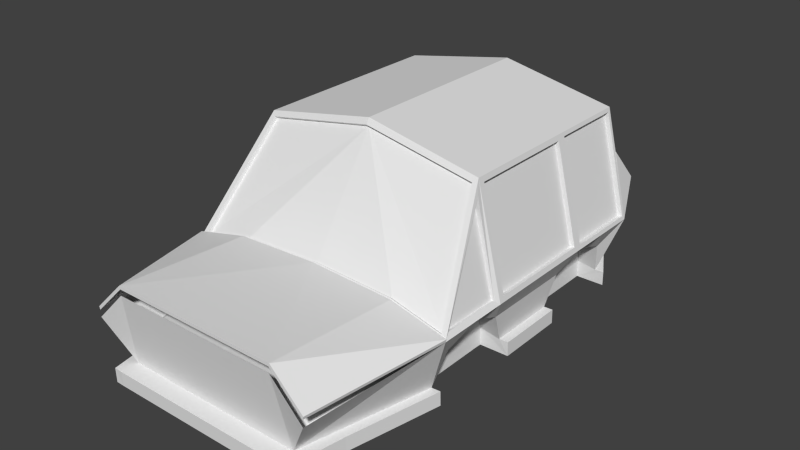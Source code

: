# Source: dogcar2.blend  (saved by Blender 2.73.0; exported with 4.5.12 LTS)
import bpy
from mathutils import Matrix  # noqa: F401  (used for matrix-valued properties, if any)

bpy.ops.wm.read_factory_settings(use_empty=True)
scene = bpy.context.scene
scene.name = 'Scene'

# ---- collections
col_collection_1 = bpy.data.collections.new('Collection 1'); scene.collection.children.link(col_collection_1)

# ---- materials (node trees are filled in below, after node groups)
mat_material = bpy.data.materials.new('Material')
mat_material.alpha_threshold = 0.0
mat_material.use_transparent_shadow = False
mat_material.roughness = 0.5
mat_material_001 = bpy.data.materials.new('Material.001')
mat_material_001.alpha_threshold = 0.0
mat_material_001.use_transparent_shadow = False
mat_material_001.roughness = 0.5

# ---- material node trees

# ---- world
world_world = bpy.data.worlds.new('World'); scene.world = world_world
world_world.color = (0.05088, 0.05088, 0.05088)
world_world.use_sun_shadow = False
world_world.sun_shadow_jitter_overblur = 0.0
world_world.cycles.sampling_method = 'MANUAL'
world_world.cycles.sample_map_resolution = 256

# ---- meshes
me_cylinder_001 = bpy.data.meshes.new('Cylinder.001')
me_cylinder_001.from_pydata([(0.0, 0.3127, -0.2071), (0.0, 0.3127, 0.5942), (-0.4807, -0.4243, -0.1639), (-0.4807, -0.4243, 0.4732), (-0.5595, -0.1978, -0.2071), (-0.5595, -0.1978, 0.5942), (-0.455, 0.2246, -0.2071), (-0.455, 0.2246, 0.5942), (0.0, -0.1109, -0.5663), (0.0, -0.3988, -0.4125), (-0.3354, -0.3988, -0.4125), (-0.3866, -0.1978, -0.5663), (-0.3069, -0.1109, -0.5663), (0.0, -0.1274, 0.8852), (-0.4783, -0.4243, 0.8478), (-0.5595, -0.1978, 0.8852), (-0.3351, -0.1424, 0.8852), (0.0, -0.1302, 1.415), (0.0, -0.4243, 1.363), (-0.363, -0.4243, 1.363), (-0.4623, -0.2594, 1.415), (-0.3351, -0.1302, 1.415), (0.0, -0.4808, -0.1188), (0.0, -0.4808, 0.5393), (-0.4035, -0.4808, -0.1656), (-0.3996, -0.4808, 0.4713), (0.0, -0.4554, -0.4138), (-0.3354, -0.4554, -0.4138), (0.0, -0.4808, 0.7783), (-0.3996, -0.4808, 0.8458), (0.0, -0.4808, 1.362), (-0.363, -0.4808, 1.362), (-0.5157, -0.4242, -0.1654), (-0.5157, -0.4242, 0.4715), (-0.3704, -0.3988, -0.4136), (-0.5133, -0.4242, 0.846), (-0.4368, -0.4242, 1.214), (-0.5157, -0.4808, -0.1671), (-0.5157, -0.4808, 0.4696), (-0.3704, -0.4554, -0.4149), (-0.5133, -0.4808, 0.8441), (-0.4368, -0.4808, 1.213), (0.0, -0.3978, -0.4609), (-0.3346, -0.3978, -0.4609), (0.0, -0.4544, -0.4622), (-0.3346, -0.4544, -0.4622), (-0.3601, -0.3978, -0.4348), (-0.3601, -0.4543, -0.436), (0.0, -0.4258, 1.433), (-0.3641, -0.4258, 1.433), (0.0, -0.4823, 1.431), (-0.3641, -0.4823, 1.431), (-0.3991, -0.4257, 1.431), (-0.3991, -0.4823, 1.43), (0.0, 0.3127, 0.1134), (-0.4807, -0.4243, 0.1925), (-0.5595, -0.1978, 0.1134), (-0.455, 0.2246, 0.1134), (0.0, -0.4808, 0.1445), (-0.4035, -0.4808, 0.1909), (-0.5157, -0.4242, 0.1911), (-0.5157, -0.4808, 0.1894), (-0.4999, -0.3, -0.127), (-0.4997, -0.3, 0.5287), (-0.5595, -0.1978, -0.04684), (-0.4989, -0.3, 0.7923), (-0.5595, -0.1978, 0.7397), (-0.4999, -0.2501, 0.01407), (-0.4993, -0.2501, 0.66), (-0.4035, -0.4121, -0.1639), (-0.4035, -0.4121, 0.1925), (-0.4035, -0.4121, 0.01407), (-0.4227, -0.3, -0.127), (-0.4227, -0.3, 0.1556), (-0.4227, -0.2379, 0.01407), (-0.3996, -0.4112, 0.4718), (-0.3972, -0.4112, 0.8464), (-0.4186, -0.3, 0.5287), (-0.4178, -0.3, 0.7923), (-0.3984, -0.4112, 0.6592), (-0.4182, -0.2371, 0.6592), (-0.4999, -0.3, 0.1556), (-0.5544, -0.1772, 0.5707), (-0.4601, 0.2039, 0.5707), (-0.5544, -0.1772, 0.1369), (-0.4601, 0.2039, 0.1369), (-0.5379, -0.1813, 0.5707), (-0.4436, 0.1998, 0.5707), (-0.5379, -0.1813, 0.1369), (-0.4436, 0.1998, 0.1369), (-0.5556, -0.1822, -0.1952), (-0.4589, 0.2089, -0.1952), (-0.5556, -0.1822, 0.1015), (-0.4589, 0.2089, 0.1015), (-0.5474, -0.1805, -0.2193), (-0.4535, 0.1988, -0.2193), (-0.3205, -0.1024, -0.5419), (0.0, 0.2881, -0.226), (-0.4234, 0.2092, -0.226), (0.0, -0.0909, -0.5474), (-0.2909, -0.0909, -0.5474), (0.0, 0.2722, -0.2088), (-0.4219, 0.1933, -0.2088), (0.0, -0.1068, -0.5303), (-0.2894, -0.1068, -0.5303), (-0.5342, -0.1838, -0.2108), (-0.4403, 0.1956, -0.2108), (-0.3073, -0.1057, -0.5334), (-0.5379, -0.1857, -0.1952), (-0.4411, 0.2054, -0.1952), (-0.5379, -0.1857, 0.1015), (-0.4411, 0.2054, 0.1015), (0.0, 0.29, 0.6074), (-0.4388, 0.2086, 0.6074), (0.0, -0.1167, 0.8764), (-0.5353, -0.1818, 0.8764), (-0.3279, -0.1305, 0.8764), (0.0, 0.2815, 0.5955), (-0.4376, 0.2001, 0.5955), (0.0, -0.1252, 0.8645), (-0.5342, -0.1903, 0.8645), (-0.3268, -0.139, 0.8645), (-0.5462, -0.18, 0.6126), (-0.4682, 0.1711, 0.6126), (-0.5462, -0.18, 0.8545), (-0.5462, -0.18, 0.7335), (-0.5356, -0.1826, 0.6126), (-0.4487, 0.1685, 0.6126), (-0.5356, -0.1826, 0.8545), (0.0, -0.2431, 0.9456), (-0.4568, -0.2989, 0.9048), (-0.3166, -0.2549, 0.9456), (0.0, -0.2453, 1.321), (-0.3798, -0.3477, 1.325), (-0.2789, -0.2453, 1.325), (-0.155, -0.2453, 1.328), (-0.3351, -0.1068, 1.415), (-0.4623, -0.2316, 1.415), (0.0, -0.1068, 1.415), (0.0, -0.1274, 0.8852), (-0.5595, -0.1978, 0.8852), (-0.3351, -0.1424, 0.8852), (-0.3351, -0.1068, 1.415), (-0.4623, -0.2316, 1.415), (0.0, -0.1153, 0.8852), (-0.3383, -0.09465, 1.415), (0.0, -0.09465, 1.415), (0.0, -0.1153, 0.8852), (-0.5627, -0.1857, 0.8852), (-0.3383, -0.1302, 0.8852), (-0.3383, -0.09465, 1.415), (-0.4656, -0.2194, 1.415)], [], [(20, 19, 21), (16, 13, 114, 116), (57, 7, 1, 54), (57, 56, 84, 85), (73, 81, 74), (8, 9, 10, 11, 12), (12, 4, 94, 96), (2, 62, 4), (41, 31, 51, 53), (5, 66, 125, 122), (65, 68, 80), (27, 24, 37, 39), (15, 20, 133, 130), (15, 65, 14, 19), (58, 23, 25, 59), (22, 24, 27, 26), (25, 23, 28, 29), (29, 28, 30, 31), (29, 76, 79, 75, 25), (29, 31, 41, 40), (34, 10, 43, 46), (39, 34, 46, 47), (36, 35, 40, 41), (25, 75, 3, 33, 38), (32, 34, 39, 37), (59, 25, 38, 61), (19, 14, 35, 36), (37, 24, 69, 2, 32), (2, 10, 34, 32), (19, 36, 52, 49), (43, 42, 44, 45), (43, 45, 47, 46), (9, 26, 44, 42), (27, 39, 47, 45), (26, 27, 45, 44), (10, 9, 42, 43), (48, 49, 51, 50), (51, 49, 52, 53), (36, 41, 53, 52), (31, 30, 50, 51), (18, 19, 49, 48), (30, 18, 48, 50), (20, 15, 19), (113, 115, 120, 118), (11, 4, 12), (12, 6, 98, 100), (7, 15, 115, 113), (3, 55, 60, 33), (33, 60, 61, 38), (22, 58, 59, 24), (4, 64, 56), (6, 57, 54, 0), (62, 67, 64, 4), (67, 62, 72), (66, 68, 65, 15), (5, 63, 68, 66), (63, 77, 80), (55, 3, 63, 81), (69, 71, 74), (71, 70, 73, 74), (62, 2, 69, 72), (29, 40, 35, 14, 76), (79, 76, 78), (77, 75, 79, 80), (24, 59, 70, 71, 69), (60, 55, 70, 59, 61), (14, 65, 78, 76), (63, 3, 75), (81, 63, 5, 56), (67, 81, 56, 64), (81, 67, 74), (55, 81, 73, 70), (77, 63, 75), (80, 79, 78), (72, 69, 74), (68, 63, 80), (74, 67, 72), (4, 56, 92, 90), (78, 65, 80), (10, 2, 11), (11, 2, 4), (85, 84, 88, 89), (7, 57, 85, 83), (56, 5, 82, 84), (5, 7, 83, 82), (88, 86, 87, 89), (83, 85, 89, 87), (84, 82, 86, 88), (82, 83, 87, 86), (90, 92, 110, 108), (56, 57, 93, 92), (57, 6, 91, 93), (6, 4, 90, 91), (96, 94, 105, 107), (6, 12, 96, 95), (4, 6, 95, 94), (100, 98, 102, 104), (8, 12, 100, 99), (6, 0, 97, 98), (101, 103, 104, 102), (99, 100, 104, 103), (98, 97, 101, 102), (105, 106, 107), (95, 96, 107, 106), (94, 95, 106, 105), (109, 108, 110, 111), (92, 93, 111, 110), (93, 91, 109, 111), (91, 90, 108, 109), (15, 16, 116, 115), (1, 7, 113, 112), (118, 120, 121, 119, 117), (116, 114, 119, 121), (112, 113, 118, 117), (115, 116, 121, 120), (15, 7, 123, 124), (66, 15, 124, 125), (7, 5, 122, 123), (124, 123, 127, 128), (123, 122, 126, 127), (128, 127, 126), (122, 124, 128, 126), (129, 131, 134, 135, 132), (130, 133, 134), (131, 130, 134), (20, 21, 134, 133), (13, 16, 131, 129), (16, 15, 130, 131), (18, 21, 19), (21, 18, 17), (134, 21, 135), (135, 21, 132), (21, 17, 132), (136, 137, 143, 142), (137, 15, 140, 143), (139, 141, 149, 147), (13, 136, 142, 139), (143, 142, 150, 151), (140, 143, 151, 148), (142, 139, 147, 150), (16, 13, 139, 141), (15, 16, 141, 140), (146, 144, 145), (148, 150, 149), (150, 148, 151), (147, 149, 150), (141, 140, 148, 149), (13, 136, 145, 144), (136, 138, 146, 145), (142, 143, 140), (140, 141, 142), (139, 142, 141), (138, 142, 139)])
_uv = me_cylinder_001.uv_layers.new(name='UVMap')
_uv.uv.foreach_set('vector', [0.1144, 0.2694, 0.0508, 0.264, 0.1331, 0.2144, 0.3024, 0.2102, 0.242, 0.1677, 0.2438, 0.165, 0.3027, 0.2065, 0.5964, 0.1366, 0.4562, 0.1366, 0.4499, 0.01416, 0.5963, 0.0002493, 0.5964, 0.1366, 0.5958, 0.2672, 0.5896, 0.2613, 0.5899, 0.142, 0.03259, 0.5572, 0.0006922, 0.5673, 0.02864, 0.5106, 0.3646, 0.7004, 0.3646, 0.7984, 0.2639, 0.7984, 0.2453, 0.7231, 0.2724, 0.7004, 0.8198, 0.207, 0.6935, 0.2585, 0.6966, 0.2539, 0.8103, 0.2061, 0.6965, 0.3331, 0.6753, 0.2975, 0.6935, 0.2585, 0.1432, 0.9201, 0.1719, 0.9461, 0.1711, 0.9584, 0.1669, 0.9569, 0.4485, 0.2707, 0.4025, 0.2643, 0.405, 0.2589, 0.4438, 0.2638, 0.01913, 0.824, 0.0002493, 0.769, 0.02761, 0.7663, 0.1499, 0.4011, 0.1108, 0.463, 0.1014, 0.4355, 0.1412, 0.3986, 0.3579, 0.255, 0.1846, 0.2412, 0.2083, 0.1991, 0.3377, 0.2129, 0.3579, 0.255, 0.379, 0.2985, 0.3512, 0.3327, 0.1842, 0.3051, 0.2398, 0.5753, 0.2352, 0.7102, 0.08929, 0.6894, 0.09266, 0.5975, 0.2448, 0.4824, 0.1108, 0.463, 0.1499, 0.4011, 0.2322, 0.3808, 0.08929, 0.6894, 0.2352, 0.7102, 0.2381, 0.7887, 0.1106, 0.824, 0.1106, 0.824, 0.2381, 0.7887, 0.2313, 0.9742, 0.1719, 0.9461, 0.1106, 0.824, 0.08333, 0.8206, 0.08034, 0.7594, 0.06606, 0.7013, 0.08929, 0.6894, 0.1106, 0.824, 0.1719, 0.9461, 0.1432, 0.9201, 0.09837, 0.8593, 0.1318, 0.3855, 0.1322, 0.3721, 0.1457, 0.3795, 0.138, 0.3827, 0.1412, 0.3986, 0.1318, 0.3855, 0.138, 0.3827, 0.1451, 0.3944, 0.1303, 0.9292, 0.09061, 0.8653, 0.09837, 0.8593, 0.1432, 0.9201, 0.08929, 0.6894, 0.06606, 0.7013, 0.05127, 0.6768, 0.05622, 0.6651, 0.06563, 0.6648, 0.09686, 0.4302, 0.1318, 0.3855, 0.1412, 0.3986, 0.1014, 0.4355, 0.09266, 0.5975, 0.08929, 0.6894, 0.06563, 0.6648, 0.06255, 0.628, 0.1473, 0.9727, 0.07499, 0.8576, 0.09061, 0.8653, 0.1303, 0.9292, 0.1014, 0.4355, 0.1108, 0.463, 0.0859, 0.4646, 0.08278, 0.4336, 0.09686, 0.4302, 0.08278, 0.4336, 0.1322, 0.3721, 0.1318, 0.3855, 0.09686, 0.4302, 0.1473, 0.9727, 0.1303, 0.9292, 0.1626, 0.9619, 0.1662, 0.9661, 0.1457, 0.3795, 0.2029, 0.3638, 0.205, 0.3745, 0.1516, 0.3903, 0.1457, 0.3795, 0.1516, 0.3903, 0.1451, 0.3944, 0.138, 0.3827, 0.216, 0.3468, 0.2322, 0.3808, 0.205, 0.3745, 0.2029, 0.3638, 0.1499, 0.4011, 0.1412, 0.3986, 0.1451, 0.3944, 0.1516, 0.3903, 0.2322, 0.3808, 0.1499, 0.4011, 0.1516, 0.3903, 0.205, 0.3745, 0.1322, 0.3721, 0.216, 0.3468, 0.2029, 0.3638, 0.1457, 0.3795, 0.2072, 0.9826, 0.1662, 0.9661, 0.1711, 0.9584, 0.2109, 0.9761, 0.1711, 0.9584, 0.1662, 0.9661, 0.1626, 0.9619, 0.1669, 0.9569, 0.1303, 0.9292, 0.1432, 0.9201, 0.1669, 0.9569, 0.1626, 0.9619, 0.1719, 0.9461, 0.2313, 0.9742, 0.2109, 0.9761, 0.1711, 0.9584, 0.2241, 0.9998, 0.1473, 0.9727, 0.1662, 0.9661, 0.2072, 0.9826, 0.2313, 0.9742, 0.2241, 0.9998, 0.2072, 0.9826, 0.2109, 0.9761, 0.1846, 0.2412, 0.3579, 0.255, 0.1842, 0.3051, 0.4505, 0.1356, 0.3553, 0.2474, 0.3549, 0.2412, 0.4467, 0.1345, 0.8136, 0.2438, 0.6935, 0.2585, 0.8198, 0.207, 0.8198, 0.207, 0.6926, 0.1345, 0.7012, 0.1313, 0.8193, 0.2005, 0.4562, 0.1366, 0.3579, 0.255, 0.3553, 0.2474, 0.4505, 0.1356, 0.05127, 0.6768, 0.04389, 0.6154, 0.05364, 0.6292, 0.05622, 0.6651, 0.05622, 0.6651, 0.05364, 0.6292, 0.06255, 0.628, 0.06563, 0.6648, 0.2448, 0.4824, 0.2398, 0.5753, 0.09266, 0.5975, 0.1108, 0.463, 0.6935, 0.2585, 0.6458, 0.2636, 0.5958, 0.2672, 0.6926, 0.1345, 0.5964, 0.1366, 0.5963, 0.0002493, 0.6978, 0.0002493, 0.6753, 0.2975, 0.6286, 0.2898, 0.6458, 0.2636, 0.6935, 0.2585, 0.0002495, 0.5025, 0.03098, 0.4514, 0.04897, 0.4715, 0.4025, 0.2643, 0.4249, 0.2934, 0.379, 0.2985, 0.3579, 0.255, 0.4485, 0.2707, 0.4678, 0.3077, 0.4249, 0.2934, 0.4025, 0.2643, 0.009114, 0.7129, 0.03808, 0.7276, 0.02761, 0.7663, 0.5734, 0.3439, 0.4862, 0.3463, 0.4678, 0.3077, 0.5838, 0.3044, 0.0859, 0.4646, 0.08185, 0.5227, 0.02864, 0.5106, 0.08185, 0.5227, 0.06462, 0.5837, 0.03259, 0.5572, 0.02864, 0.5106, 0.03098, 0.4514, 0.08278, 0.4336, 0.0859, 0.4646, 0.04897, 0.4715, 0.1106, 0.824, 0.09837, 0.8593, 0.09061, 0.8653, 0.07499, 0.8576, 0.08333, 0.8206, 0.08034, 0.7594, 0.08333, 0.8206, 0.04615, 0.8045, 0.03808, 0.7276, 0.06606, 0.7013, 0.08034, 0.7594, 0.02761, 0.7663, 0.1108, 0.463, 0.09266, 0.5975, 0.06462, 0.5837, 0.08185, 0.5227, 0.0859, 0.4646, 0.05364, 0.6292, 0.04389, 0.6154, 0.06462, 0.5837, 0.09266, 0.5975, 0.06255, 0.628, 0.07499, 0.8576, 0.01913, 0.824, 0.04615, 0.8045, 0.08333, 0.8206, 0.009114, 0.7129, 0.05127, 0.6768, 0.06606, 0.7013, 0.5838, 0.3044, 0.4678, 0.3077, 0.4485, 0.2707, 0.5958, 0.2672, 0.6286, 0.2898, 0.5838, 0.3044, 0.5958, 0.2672, 0.6458, 0.2636, 0.0006922, 0.5673, 0.0002495, 0.5025, 0.02864, 0.5106, 0.04389, 0.6154, 0.0006922, 0.5673, 0.03259, 0.5572, 0.06462, 0.5837, 0.03808, 0.7276, 0.009114, 0.7129, 0.06606, 0.7013, 0.02761, 0.7663, 0.08034, 0.7594, 0.04615, 0.8045, 0.04897, 0.4715, 0.0859, 0.4646, 0.02864, 0.5106, 0.0002493, 0.769, 0.009114, 0.7129, 0.02761, 0.7663, 0.02864, 0.5106, 0.0002495, 0.5025, 0.04897, 0.4715, 0.6935, 0.2585, 0.5958, 0.2672, 0.5992, 0.2625, 0.6904, 0.2543, 0.04615, 0.8045, 0.01913, 0.824, 0.02761, 0.7663, 0.7858, 0.3196, 0.6965, 0.3331, 0.8136, 0.2438, 0.8136, 0.2438, 0.6965, 0.3331, 0.6935, 0.2585, 0.5899, 0.142, 0.5896, 0.2613, 0.5835, 0.2568, 0.5854, 0.148, 0.4562, 0.1366, 0.5964, 0.1366, 0.5899, 0.142, 0.4622, 0.1426, 0.5958, 0.2672, 0.4485, 0.2707, 0.4562, 0.2646, 0.5896, 0.2613, 0.4485, 0.2707, 0.4562, 0.1366, 0.4622, 0.1426, 0.4562, 0.2646, 0.6672, 0.6866, 0.7975, 0.6866, 0.7975, 0.8044, 0.6672, 0.8044, 0.4622, 0.1426, 0.5899, 0.142, 0.5854, 0.148, 0.4681, 0.1471, 0.5896, 0.2613, 0.4562, 0.2646, 0.4611, 0.2583, 0.5835, 0.2568, 0.4562, 0.2646, 0.4622, 0.1426, 0.4681, 0.1471, 0.4611, 0.2583, 0.6904, 0.2543, 0.5992, 0.2625, 0.6039, 0.2556, 0.6864, 0.2504, 0.5958, 0.2672, 0.5964, 0.1366, 0.5997, 0.1416, 0.5992, 0.2625, 0.5964, 0.1366, 0.6926, 0.1345, 0.6893, 0.1388, 0.5997, 0.1416, 0.6926, 0.1345, 0.6935, 0.2585, 0.6904, 0.2543, 0.6893, 0.1388, 0.8103, 0.2061, 0.6966, 0.2539, 0.7003, 0.2453, 0.7991, 0.2067, 0.6926, 0.1345, 0.8198, 0.207, 0.8103, 0.2061, 0.6965, 0.1401, 0.6935, 0.2585, 0.6926, 0.1345, 0.6965, 0.1401, 0.6966, 0.2539, 0.8193, 0.2005, 0.7012, 0.1313, 0.7084, 0.1274, 0.8199, 0.1949, 0.8822, 0.1842, 0.8198, 0.207, 0.8193, 0.2005, 0.8805, 0.1794, 0.6926, 0.1345, 0.6978, 0.0002493, 0.7047, 0.001526, 0.7012, 0.1313, 0.5189, 0.6866, 0.6667, 0.7068, 0.655, 0.7929, 0.5189, 0.8154, 0.8805, 0.1794, 0.8193, 0.2005, 0.8199, 0.1949, 0.8789, 0.1747, 0.7012, 0.1313, 0.7047, 0.001526, 0.7099, 0.002302, 0.7084, 0.1274, 0.6867, 0.3468, 0.7977, 0.3848, 0.6867, 0.4675, 0.6965, 0.1401, 0.8103, 0.2061, 0.7991, 0.2067, 0.7024, 0.1475, 0.6966, 0.2539, 0.6965, 0.1401, 0.7024, 0.1475, 0.7003, 0.2453, 0.7851, 0.5404, 0.7851, 0.6614, 0.6961, 0.6614, 0.6961, 0.5404, 0.5992, 0.2625, 0.5997, 0.1416, 0.6059, 0.1461, 0.6039, 0.2556, 0.5997, 0.1416, 0.6893, 0.1388, 0.6829, 0.1456, 0.6059, 0.1461, 0.6893, 0.1388, 0.6904, 0.2543, 0.6864, 0.2504, 0.6829, 0.1456, 0.3579, 0.255, 0.3024, 0.2102, 0.3027, 0.2065, 0.3553, 0.2474, 0.4499, 0.01416, 0.4562, 0.1366, 0.4505, 0.1356, 0.4442, 0.01543, 0.5621, 0.6791, 0.5189, 0.5404, 0.5828, 0.5466, 0.6808, 0.5404, 0.6956, 0.6861, 0.3027, 0.2065, 0.2438, 0.165, 0.2457, 0.1624, 0.3046, 0.2039, 0.4442, 0.01543, 0.4505, 0.1356, 0.4467, 0.1345, 0.441, 0.01594, 0.3553, 0.2474, 0.3027, 0.2065, 0.3046, 0.2039, 0.3549, 0.2412, 0.3579, 0.255, 0.4562, 0.1366, 0.4498, 0.1516, 0.3672, 0.2503, 0.4025, 0.2643, 0.3579, 0.255, 0.3672, 0.2503, 0.405, 0.2589, 0.4562, 0.1366, 0.4485, 0.2707, 0.4438, 0.2638, 0.4498, 0.1516, 0.3672, 0.2503, 0.4498, 0.1516, 0.4416, 0.1731, 0.3719, 0.2483, 0.4498, 0.1516, 0.4438, 0.2638, 0.4415, 0.2606, 0.4416, 0.1731, 0.4159, 0.8071, 0.4885, 0.6984, 0.4885, 0.8071, 0.4885, 0.8103, 0.4159, 0.8103, 0.4159, 0.8071, 0.4885, 0.8071, 0.3526, 0.06002, 0.3408, 0.1699, 0.2138, 0.1447, 0.2164, 0.102, 0.2233, 0.04893, 0.3377, 0.2129, 0.2083, 0.1991, 0.2138, 0.1447, 0.3408, 0.1699, 0.3377, 0.2129, 0.2138, 0.1447, 0.1846, 0.2412, 0.1331, 0.2144, 0.1675, 0.1778, 0.2083, 0.1991, 0.3966, 0.06248, 0.3859, 0.1794, 0.3408, 0.1699, 0.3526, 0.06002, 0.3859, 0.1794, 0.3579, 0.255, 0.3377, 0.2129, 0.3408, 0.1699, 0.0002493, 0.1593, 0.1331, 0.2144, 0.0508, 0.264, 0.1331, 0.2144, 0.0002493, 0.1593, 0.08642, 0.1177, 0.1675, 0.1778, 0.1331, 0.2144, 0.1497, 0.1423, 0.1497, 0.1423, 0.1331, 0.2144, 0.1293, 0.097, 0.1331, 0.2144, 0.08642, 0.1177, 0.1293, 0.097, 0.4242, 0.5051, 0.3485, 0.5381, 0.3493, 0.5357, 0.4208, 0.5047, 0.3485, 0.5381, 0.2453, 0.4237, 0.2486, 0.423, 0.3493, 0.5357, 0.6862, 0.5399, 0.5817, 0.5399, 0.583, 0.5344, 0.6826, 0.5364, 0.399, 0.3472, 0.4242, 0.5051, 0.4208, 0.5047, 0.397, 0.3499, 0.6097, 0.3468, 0.6596, 0.3923, 0.6558, 0.3955, 0.6105, 0.3524, 0.5189, 0.4787, 0.6097, 0.3468, 0.6105, 0.3524, 0.5247, 0.478, 0.6596, 0.3923, 0.6862, 0.5399, 0.6826, 0.5364, 0.6558, 0.3955, 0.3074, 0.3794, 0.399, 0.3472, 0.397, 0.3499, 0.3082, 0.3809, 0.2453, 0.4237, 0.3074, 0.3794, 0.3082, 0.3809, 0.2486, 0.423, 0.5184, 0.5017, 0.4021, 0.3468, 0.4269, 0.5017, 0.5247, 0.478, 0.6558, 0.3955, 0.583, 0.5344, 0.6558, 0.3955, 0.5247, 0.478, 0.6105, 0.3524, 0.6826, 0.5364, 0.583, 0.5344, 0.6558, 0.3955, 0.5817, 0.5399, 0.5189, 0.4787, 0.5247, 0.478, 0.583, 0.5344, 0.399, 0.3472, 0.4242, 0.5051, 0.4269, 0.5017, 0.4021, 0.3468, 0.4242, 0.5051, 0.5184, 0.5051, 0.5184, 0.5017, 0.4269, 0.5017, 0.316, 0.6987, 0.2625, 0.6999, 0.2453, 0.5386, 0.2453, 0.5386, 0.3147, 0.5392, 0.316, 0.6987, 0.4154, 0.5386, 0.316, 0.6987, 0.3147, 0.5392, 0.5165, 0.6979, 0.4159, 0.6979, 0.5165, 0.5386])
me_cylinder_001.materials.append(mat_material)
me_cylinder_001.use_remesh_preserve_volume = False
me_cylinder_001.use_remesh_preserve_attributes = False
me_cylinder_001.use_mirror_vertex_groups = False
me_cylinder_001.update()
me_cylinder = bpy.data.meshes.new('Cylinder')
me_cylinder.from_pydata([(0.0, 0.27, -0.065), (0.0, 0.27, 0.065), (0.1033, 0.2494, -0.065), (0.1033, 0.2494, 0.065), (0.1909, 0.1909, -0.065), (0.1909, 0.1909, 0.065), (0.2494, 0.1033, -0.065), (0.2494, 0.1033, 0.065), (0.27, -1.18e-08, -0.065), (0.27, -1.18e-08, 0.065), (0.2494, -0.1033, -0.065), (0.2494, -0.1033, 0.065), (0.1909, -0.1909, -0.065), (0.1909, -0.1909, 0.065), (0.1033, -0.2494, -0.065), (0.1033, -0.2494, 0.065), (4.077e-08, -0.27, -0.065), (4.077e-08, -0.27, 0.065), (-0.1033, -0.2494, -0.065), (-0.1033, -0.2494, 0.065), (-0.1909, -0.1909, -0.065), (-0.1909, -0.1909, 0.065), (-0.2494, -0.1033, -0.065), (-0.2494, -0.1033, 0.065), (-0.27, 3.22e-09, -0.065), (-0.27, 3.22e-09, 0.065), (-0.2494, 0.1033, -0.065), (-0.2494, 0.1033, 0.065), (-0.1909, 0.1909, -0.065), (-0.1909, 0.1909, 0.065), (-0.1033, 0.2494, -0.065), (-0.1033, 0.2494, 0.065), (9.356e-09, 0.1494, 0.065), (0.05719, 0.1381, 0.065), (0.1057, 0.1057, 0.065), (0.1381, 0.05719, 0.065), (0.1494, -6.948e-09, 0.065), (0.1381, -0.05719, 0.065), (0.1057, -0.1057, 0.065), (0.05719, -0.1381, 0.065), (3.192e-08, -0.1494, 0.065), (-0.05719, -0.1381, 0.065), (-0.1057, -0.1057, 0.065), (-0.1381, -0.05719, 0.065), (-0.1494, 1.366e-09, 0.065), (-0.1381, 0.05719, 0.065), (-0.1057, 0.1057, 0.065), (-0.05719, 0.1381, 0.065), (8.373e-09, 0.1494, 0.07803), (0.05719, 0.1381, 0.07803), (0.1057, 0.1057, 0.07803), (0.1381, 0.05719, 0.07803), (0.1494, -6.948e-09, 0.07803), (0.1381, -0.05719, 0.07803), (0.1057, -0.1057, 0.07803), (0.05719, -0.1381, 0.07803), (3.094e-08, -0.1494, 0.07803), (-0.05719, -0.1381, 0.07803), (-0.1057, -0.1057, 0.07803), (-0.1381, -0.05719, 0.07803), (-0.1494, 1.366e-09, 0.07803), (-0.1381, 0.05719, 0.07803), (-0.1057, 0.1057, 0.07803), (-0.05719, 0.1381, 0.07803), (1.669e-08, 0.07896, 0.04173), (0.03022, 0.07295, 0.04173), (0.05583, 0.05583, 0.04173), (0.07295, 0.03022, 0.04173), (0.07896, -3.671e-09, 0.04173), (0.07295, -0.03022, 0.04173), (0.05583, -0.05583, 0.04173), (0.03022, -0.07295, 0.04173), (2.862e-08, -0.07896, 0.04173), (-0.03022, -0.07295, 0.04173), (-0.05583, -0.05583, 0.04173), (-0.07295, -0.03022, 0.04173), (-0.07896, 7.219e-10, 0.04173), (-0.07295, 0.03022, 0.04173), (-0.05583, 0.05583, 0.04173), (-0.03022, 0.07295, 0.04173), (1.894e-08, 0.04042, 0.06919), (0.01547, 0.03735, 0.06919), (0.02858, 0.02858, 0.06919), (0.03735, 0.01547, 0.06919), (0.04042, -1.88e-09, 0.06919), (0.03735, -0.01547, 0.06919), (0.02858, -0.02858, 0.06919), (0.01547, -0.03735, 0.06919), (2.504e-08, -0.04042, 0.06919), (-0.01547, -0.03735, 0.06919), (-0.02858, -0.02858, 0.06919), (-0.03735, -0.01547, 0.06919), (-0.04042, 3.696e-10, 0.06919), (-0.03735, 0.01547, 0.06919), (-0.02858, 0.02858, 0.06919), (-0.01547, 0.03735, 0.06919)], [], [(0, 1, 3, 2), (2, 3, 5, 4), (4, 5, 7, 6), (6, 7, 9, 8), (8, 9, 11, 10), (10, 11, 13, 12), (12, 13, 15, 14), (14, 15, 17, 16), (16, 17, 19, 18), (18, 19, 21, 20), (20, 21, 23, 22), (22, 23, 25, 24), (24, 25, 27, 26), (26, 27, 29, 28), (23, 21, 42, 43), (30, 31, 1, 0), (28, 29, 31, 30), (0, 2, 4, 6, 8, 10, 12, 14, 16, 18, 20, 22, 24, 26, 28, 30), (7, 5, 34, 35), (29, 27, 45, 46), (13, 11, 37, 38), (19, 17, 40, 41), (25, 23, 43, 44), (9, 7, 35, 36), (31, 29, 46, 47), (15, 13, 38, 39), (21, 19, 41, 42), (5, 3, 33, 34), (27, 25, 44, 45), (11, 9, 36, 37), (1, 31, 47, 32), (3, 1, 32, 33), (17, 15, 39, 40), (41, 40, 56, 57), (43, 42, 58, 59), (45, 44, 60, 61), (34, 33, 49, 50), (47, 46, 62, 63), (36, 35, 51, 52), (38, 37, 53, 54), (40, 39, 55, 56), (42, 41, 57, 58), (44, 43, 59, 60), (33, 32, 48, 49), (46, 45, 61, 62), (35, 34, 50, 51), (32, 47, 63, 48), (37, 36, 52, 53), (39, 38, 54, 55), (55, 54, 70, 71), (72, 71, 87, 88), (53, 52, 68, 69), (48, 63, 79, 64), (51, 50, 66, 67), (62, 61, 77, 78), (49, 48, 64, 65), (60, 59, 75, 76), (58, 57, 73, 74), (56, 55, 71, 72), (54, 53, 69, 70), (52, 51, 67, 68), (63, 62, 78, 79), (50, 49, 65, 66), (61, 60, 76, 77), (59, 58, 74, 75), (57, 56, 72, 73), (81, 80, 95, 94, 93, 92, 91, 90, 89, 88, 87, 86, 85, 84, 83, 82), (70, 69, 85, 86), (68, 67, 83, 84), (79, 78, 94, 95), (66, 65, 81, 82), (77, 76, 92, 93), (75, 74, 90, 91), (73, 72, 88, 89), (71, 70, 86, 87), (69, 68, 84, 85), (64, 79, 95, 80), (67, 66, 82, 83), (78, 77, 93, 94), (65, 64, 80, 81), (76, 75, 91, 92), (74, 73, 89, 90)])
_uv = me_cylinder.uv_layers.new(name='UVMap')
_uv.uv.foreach_set('vector', [0.8398, 0.8528, 0.8459, 0.8436, 0.8539, 0.8511, 0.8448, 0.8571, 0.8448, 0.8571, 0.8539, 0.8511, 0.8584, 0.861, 0.8477, 0.8631, 0.8477, 0.8631, 0.8584, 0.861, 0.8587, 0.872, 0.848, 0.8697, 0.848, 0.8697, 0.8587, 0.872, 0.8547, 0.8823, 0.8456, 0.876, 0.8456, 0.876, 0.8547, 0.8823, 0.847, 0.8903, 0.841, 0.8809, 0.841, 0.8809, 0.847, 0.8903, 0.8368, 0.8948, 0.8347, 0.8838, 0.8347, 0.8838, 0.8368, 0.8948, 0.8257, 0.8952, 0.8278, 0.8842, 0.8278, 0.8842, 0.8257, 0.8952, 0.8153, 0.8913, 0.8213, 0.8821, 0.8213, 0.8821, 0.8153, 0.8913, 0.8072, 0.8838, 0.8163, 0.8777, 0.8163, 0.8777, 0.8072, 0.8838, 0.8027, 0.8738, 0.8134, 0.8718, 0.8134, 0.8718, 0.8027, 0.8738, 0.8025, 0.8629, 0.8131, 0.8653, 0.8131, 0.8653, 0.8025, 0.8629, 0.8065, 0.8527, 0.8155, 0.8591, 0.8155, 0.8591, 0.8065, 0.8527, 0.8142, 0.8447, 0.8202, 0.8541, 0.8202, 0.8541, 0.8142, 0.8447, 0.8244, 0.8402, 0.8265, 0.8512, 0.8025, 0.8629, 0.8027, 0.8738, 0.7611, 0.8813, 0.7612, 0.8537, 0.8334, 0.8508, 0.8355, 0.8398, 0.8459, 0.8436, 0.8398, 0.8528, 0.8265, 0.8512, 0.8244, 0.8402, 0.8355, 0.8398, 0.8334, 0.8508, 0.8398, 0.8528, 0.8448, 0.8571, 0.8477, 0.8631, 0.848, 0.8697, 0.8456, 0.876, 0.841, 0.8809, 0.8347, 0.8838, 0.8278, 0.8842, 0.8213, 0.8821, 0.8163, 0.8777, 0.8134, 0.8718, 0.8131, 0.8653, 0.8155, 0.8591, 0.8202, 0.8541, 0.8265, 0.8512, 0.8334, 0.8508, 0.8587, 0.872, 0.8584, 0.861, 0.9001, 0.8535, 0.9001, 0.8812, 0.8244, 0.8402, 0.8142, 0.8447, 0.7915, 0.809, 0.8169, 0.7986, 0.8368, 0.8948, 0.847, 0.8903, 0.8698, 0.9261, 0.8443, 0.9366, 0.8072, 0.8838, 0.8153, 0.8913, 0.7912, 0.9261, 0.7717, 0.9067, 0.8065, 0.8527, 0.8025, 0.8629, 0.7612, 0.8537, 0.7719, 0.8284, 0.8547, 0.8823, 0.8587, 0.872, 0.9001, 0.8812, 0.8894, 0.9067, 0.8355, 0.8398, 0.8244, 0.8402, 0.8169, 0.7986, 0.8443, 0.7985, 0.8257, 0.8952, 0.8368, 0.8948, 0.8443, 0.9366, 0.8167, 0.9366, 0.8027, 0.8738, 0.8072, 0.8838, 0.7717, 0.9067, 0.7611, 0.8813, 0.8584, 0.861, 0.8539, 0.8511, 0.8894, 0.8281, 0.9001, 0.8535, 0.8142, 0.8447, 0.8065, 0.8527, 0.7719, 0.8284, 0.7915, 0.809, 0.847, 0.8903, 0.8547, 0.8823, 0.8894, 0.9067, 0.8698, 0.9261, 0.8459, 0.8436, 0.8355, 0.8398, 0.8443, 0.7985, 0.8698, 0.8088, 0.8539, 0.8511, 0.8459, 0.8436, 0.8698, 0.8088, 0.8894, 0.8281, 0.8153, 0.8913, 0.8257, 0.8952, 0.8167, 0.9366, 0.7912, 0.9261, 0.6423, 0.8303, 0.6627, 0.8219, 0.6637, 0.8267, 0.645, 0.8344, 0.6182, 0.8662, 0.6267, 0.8459, 0.6308, 0.8486, 0.623, 0.8671, 0.6266, 0.9087, 0.6182, 0.8883, 0.623, 0.8873, 0.6307, 0.9059, 0.7205, 0.9086, 0.705, 0.9242, 0.7022, 0.9201, 0.7164, 0.9059, 0.6626, 0.9327, 0.6422, 0.9243, 0.6449, 0.9201, 0.6635, 0.9278, 0.7289, 0.8663, 0.7289, 0.8883, 0.7241, 0.8874, 0.7241, 0.8673, 0.705, 0.8304, 0.7205, 0.846, 0.7165, 0.8488, 0.7023, 0.8345, 0.6627, 0.8219, 0.6847, 0.822, 0.6838, 0.8268, 0.6637, 0.8267, 0.6267, 0.8459, 0.6423, 0.8303, 0.645, 0.8344, 0.6308, 0.8486, 0.6182, 0.8883, 0.6182, 0.8662, 0.623, 0.8671, 0.623, 0.8873, 0.705, 0.9242, 0.6846, 0.9326, 0.6836, 0.9278, 0.7022, 0.9201, 0.6422, 0.9243, 0.6266, 0.9087, 0.6307, 0.9059, 0.6449, 0.9201, 0.7289, 0.8883, 0.7205, 0.9086, 0.7164, 0.9059, 0.7241, 0.8874, 0.6846, 0.9326, 0.6626, 0.9327, 0.6635, 0.9278, 0.6836, 0.9278, 0.7205, 0.846, 0.7289, 0.8663, 0.7241, 0.8673, 0.7165, 0.8488, 0.6847, 0.822, 0.705, 0.8304, 0.7023, 0.8345, 0.6838, 0.8268, 0.6838, 0.8268, 0.7023, 0.8345, 0.6882, 0.8561, 0.679, 0.8521, 0.6689, 0.852, 0.679, 0.8521, 0.6762, 0.8661, 0.6717, 0.866, 0.7165, 0.8488, 0.7241, 0.8673, 0.6989, 0.8726, 0.6952, 0.8633, 0.6836, 0.9278, 0.6635, 0.9278, 0.6682, 0.9024, 0.6783, 0.9026, 0.7241, 0.8874, 0.7164, 0.9059, 0.6948, 0.8919, 0.6988, 0.8827, 0.6449, 0.9201, 0.6307, 0.9059, 0.652, 0.8913, 0.659, 0.8985, 0.7022, 0.9201, 0.6836, 0.9278, 0.6783, 0.9026, 0.6876, 0.8988, 0.623, 0.8873, 0.623, 0.8671, 0.6484, 0.8719, 0.6482, 0.882, 0.6308, 0.8486, 0.645, 0.8344, 0.6596, 0.8557, 0.6524, 0.8627, 0.6637, 0.8267, 0.6838, 0.8268, 0.679, 0.8521, 0.6689, 0.852, 0.7023, 0.8345, 0.7165, 0.8488, 0.6952, 0.8633, 0.6882, 0.8561, 0.7241, 0.8673, 0.7241, 0.8874, 0.6988, 0.8827, 0.6989, 0.8726, 0.6635, 0.9278, 0.6449, 0.9201, 0.659, 0.8985, 0.6682, 0.9024, 0.7164, 0.9059, 0.7022, 0.9201, 0.6876, 0.8988, 0.6948, 0.8919, 0.6307, 0.9059, 0.623, 0.8873, 0.6482, 0.882, 0.652, 0.8913, 0.623, 0.8671, 0.6308, 0.8486, 0.6524, 0.8627, 0.6484, 0.8719, 0.645, 0.8344, 0.6637, 0.8267, 0.6689, 0.852, 0.6596, 0.8557, 0.6798, 0.887, 0.6755, 0.8886, 0.671, 0.8885, 0.6669, 0.8867, 0.6638, 0.8835, 0.6622, 0.8793, 0.6623, 0.8748, 0.6642, 0.8707, 0.6674, 0.8676, 0.6717, 0.866, 0.6762, 0.8661, 0.6803, 0.8679, 0.6834, 0.8712, 0.685, 0.8753, 0.6849, 0.8798, 0.6831, 0.8839, 0.6882, 0.8561, 0.6952, 0.8633, 0.6834, 0.8712, 0.6803, 0.8679, 0.6989, 0.8726, 0.6988, 0.8827, 0.6849, 0.8798, 0.685, 0.8753, 0.6682, 0.9024, 0.659, 0.8985, 0.6669, 0.8867, 0.671, 0.8885, 0.6948, 0.8919, 0.6876, 0.8988, 0.6798, 0.887, 0.6831, 0.8839, 0.652, 0.8913, 0.6482, 0.882, 0.6622, 0.8793, 0.6638, 0.8835, 0.6484, 0.8719, 0.6524, 0.8627, 0.6642, 0.8707, 0.6623, 0.8748, 0.6596, 0.8557, 0.6689, 0.852, 0.6717, 0.866, 0.6674, 0.8676, 0.679, 0.8521, 0.6882, 0.8561, 0.6803, 0.8679, 0.6762, 0.8661, 0.6952, 0.8633, 0.6989, 0.8726, 0.685, 0.8753, 0.6834, 0.8712, 0.6783, 0.9026, 0.6682, 0.9024, 0.671, 0.8885, 0.6755, 0.8886, 0.6988, 0.8827, 0.6948, 0.8919, 0.6831, 0.8839, 0.6849, 0.8798, 0.659, 0.8985, 0.652, 0.8913, 0.6638, 0.8835, 0.6669, 0.8867, 0.6876, 0.8988, 0.6783, 0.9026, 0.6755, 0.8886, 0.6798, 0.887, 0.6482, 0.882, 0.6484, 0.8719, 0.6623, 0.8748, 0.6622, 0.8793, 0.6524, 0.8627, 0.6596, 0.8557, 0.6674, 0.8676, 0.6642, 0.8707])
me_cylinder.materials.append(mat_material_001)
me_cylinder.use_remesh_preserve_volume = False
me_cylinder.use_remesh_preserve_attributes = False
me_cylinder.use_mirror_vertex_groups = False
me_cylinder.update()
arm_armature = bpy.data.armatures.new('Armature')  # bones are not reproduced

# ---- objects
ob_armature = bpy.data.objects.new('Armature', arm_armature)
ob_cylinder = bpy.data.objects.new('Cylinder', me_cylinder_001)
ob_cylinder_001 = bpy.data.objects.new('Cylinder.001', me_cylinder)

# ---- transforms, parenting, visibility, modifiers, constraints
ob_armature.location = (0.0, 1.616, -0.3703)
ob_armature.rotation_euler = (1.574, 2.22e-16, 2.228e-16)
ob_armature.show_in_front = True
ob_armature.lineart.crease_threshold = 0.0
ob_cylinder.parent = ob_armature
ob_cylinder.matrix_parent_inverse = Matrix(((1.0, 2.228e-16, -2.22e-16, -4.423e-16), (2.228e-16, -0.003503, 1.0, 0.3759), (2.22e-16, -1.0, -0.003503, 1.615), (0.0, 0.0, 0.0, 1.0)))
ob_cylinder.location = (0.0, 0.1115, 0.0)
ob_cylinder.rotation_euler = (1.571, -0.0, 0.0)
ob_cylinder.lineart.crease_threshold = 0.0
_vg = ob_cylinder.vertex_groups.new(name='Bone')
_vg = ob_cylinder.vertex_groups.new(name='Bone.001')
_vg = ob_cylinder.vertex_groups.new(name='Bone.002')
_vg = ob_cylinder.vertex_groups.new(name='Bone.003')
_vg = ob_cylinder.vertex_groups.new(name='hood')
_vg.add([13, 15, 136, 137, 138, 139, 140, 141, 142, 143, 144, 145, 146, 147, 148, 149, 150, 151], 1.0, 'REPLACE')
_vg = ob_cylinder.vertex_groups.new(name='Bone.004')
_vg = ob_cylinder.vertex_groups.new(name='Bone.005')
_m = ob_cylinder.modifiers.new('Mirror', 'MIRROR')
_m.use_clip = True
_m = ob_cylinder.modifiers.new('Armature', 'ARMATURE')
_m.object = ob_armature
ob_cylinder_001.location = (-0.4939, 0.09905, -0.4668)
ob_cylinder_001.rotation_euler = (-0.0, -1.571, 0.0)
ob_cylinder_001.scale = (0.5676, 0.5676, 0.5676)
ob_cylinder_001.lineart.crease_threshold = 0.0

# ---- collection membership
col_collection_1.objects.link(ob_armature)
col_collection_1.objects.link(ob_cylinder)
col_collection_1.objects.link(ob_cylinder_001)

# ---- scene / render settings (as saved in the file)
scene.frame_start = 1; scene.frame_end = 250; scene.frame_set(1)
scene.render.engine = 'BLENDER_EEVEE_NEXT'
scene.render.resolution_percentage = 50
scene.render.dither_intensity = 0.0
scene.cycles.use_denoising = False
scene.cycles.samples = 10
scene.cycles.sampling_pattern = 'TABULATED_SOBOL'
scene.cycles.light_sampling_threshold = 0.0
scene.cycles.use_adaptive_sampling = False
scene.cycles.use_light_tree = False
scene.cycles.blur_glossy = 0.0
scene.cycles.pixel_filter_type = 'GAUSSIAN'
scene.cycles.sample_clamp_indirect = 0.0
scene.view_settings.view_transform = 'Standard'
bpy.context.view_layer.update()

# ---- added for rendering (the .blend has no active camera and no usable light): camera, sun
cam_auto = bpy.data.cameras.new('AutoCamera')
cam_auto.lens = 50.0
cam_auto.sensor_width = 36.0
cam_auto.clip_end = 1000.0
ob_auto_camera = bpy.data.objects.new('AutoCamera', cam_auto)
scene.collection.objects.link(ob_auto_camera)
ob_auto_camera.location = (2.29119, -3.07111, 1.67927)
ob_auto_camera.rotation_euler = (1.09748, -7.21219e-08, 0.694738)
scene.camera = ob_auto_camera
light_auto_sun = bpy.data.lights.new('AutoSun', 'SUN')
light_auto_sun.energy = 3.0
light_auto_sun.angle = 0.0523599
ob_auto_sun = bpy.data.objects.new('AutoSun', light_auto_sun)
scene.collection.objects.link(ob_auto_sun)
ob_auto_sun.rotation_euler = (0.872665, 0.174533, 0.523599)
bpy.context.view_layer.update()
